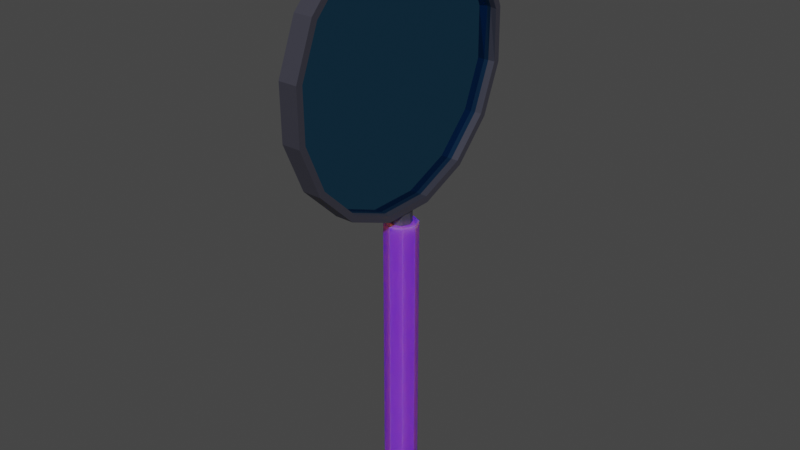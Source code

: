 # Source: magnifying_glass.blend  (saved by Blender 3.5.10; exported with 4.5.12 LTS)
import bpy
from mathutils import Matrix  # noqa: F401  (used for matrix-valued properties, if any)

bpy.ops.wm.read_factory_settings(use_empty=True)
scene = bpy.context.scene
scene.name = 'Scene'

# ---- collections
col_collection = bpy.data.collections.new('Collection'); scene.collection.children.link(col_collection)

# ---- materials (node trees are filled in below, after node groups)
mat_handle = bpy.data.materials.new('Handle')
mat_handle.use_transparent_shadow = False
mat_metal = bpy.data.materials.new('Metal')
mat_metal.use_transparent_shadow = False
mat_glass = bpy.data.materials.new('Glass')
mat_glass.surface_render_method = 'BLENDED'
mat_glass.blend_method = 'BLEND'
mat_glass.use_sss_translucency = True
mat_glass.use_thickness_from_shadow = True
mat_glass.diffuse_color = (0.0, 0.3944, 0.8, 1.0)

# ---- material node trees
mat_handle.use_nodes = True; mat_handle.node_tree.nodes.clear()
_N = mat_handle.node_tree.nodes; _L = mat_handle.node_tree.links
n0 = _N.new('ShaderNodeBsdfPrincipled'); n0.name = 'Principled BSDF'; n0.location = (10, 300)
n0.distribution = 'GGX'
n0.subsurface_method = 'RANDOM_WALK_SKIN'
n0.inputs[0].default_value = (0.2061, 0.0284, 0.8, 1.0)
n0.inputs[1].default_value = 0.1699
n0.inputs[3].default_value = 1.45
n0.inputs[8].default_value = 1.0
n0.inputs[10].default_value = 0.183
n0.inputs[27].default_value = (0.0, 0.0, 0.0, 1.0)
n0.inputs[28].default_value = 1.0
n1 = _N.new('ShaderNodeOutputMaterial'); n1.name = 'Material Output'; n1.location = (300, 300)
_L.new(n0.outputs[0], n1.inputs[0])
n1.is_active_output = True
mat_metal.use_nodes = True; mat_metal.node_tree.nodes.clear()
_N = mat_metal.node_tree.nodes; _L = mat_metal.node_tree.links
n0 = _N.new('ShaderNodeBsdfPrincipled'); n0.name = 'Principled BSDF'; n0.location = (10, 300)
n0.distribution = 'GGX'
n0.subsurface_method = 'RANDOM_WALK_SKIN'
n0.inputs[0].default_value = (0.174, 0.1734, 0.2298, 1.0)
n0.inputs[1].default_value = 0.902
n0.inputs[3].default_value = 1.45
n0.inputs[11].default_value = 1.01
n0.inputs[13].default_value = 0.0
n0.inputs[27].default_value = (0.0, 0.0, 0.0, 1.0)
n0.inputs[28].default_value = 1.0
n1 = _N.new('ShaderNodeOutputMaterial'); n1.name = 'Material Output'; n1.location = (300, 300)
_L.new(n0.outputs[0], n1.inputs[0])
n1.is_active_output = True
mat_glass.use_nodes = True; mat_glass.node_tree.nodes.clear()
_N = mat_glass.node_tree.nodes; _L = mat_glass.node_tree.links
n0 = _N.new('ShaderNodeOutputMaterial'); n0.name = 'Material Output'; n0.location = (300, 300)
n0.target = 'CYCLES'
n1 = _N.new('ShaderNodeBsdfTransparent'); n1.name = 'Transparent BSDF'; n1.location = (10, 300)
n1.inputs[0].default_value = (0.2952, 0.6046, 0.8, 1.0)
n2 = _N.new('ShaderNodeOutputMaterial'); n2.name = 'Material Output.001'; n2.location = (0, 0)
n2.target = 'EEVEE'
n3 = _N.new('ShaderNodeMixShader'); n3.name = 'Mix Shader'; n3.location = (0, 0)
n3.label = 'Disable Shadow'
n3.hide = True
n4 = _N.new('ShaderNodeLightPath'); n4.name = 'Light Path'; n4.location = (0, 0)
n4.hide = True
n5 = _N.new('ShaderNodeBsdfTransparent'); n5.name = 'Transparent BSDF.001'; n5.location = (0, 0)
n5.hide = True
_L.new(n1.outputs[0], n0.inputs[0])
_L.new(n1.outputs[0], n3.inputs[1])
_L.new(n3.outputs[0], n2.inputs[0])
_L.new(n4.outputs[1], n3.inputs[0])
_L.new(n5.outputs[0], n3.inputs[2])
n0.is_active_output = True

# ---- world
world_world = bpy.data.worlds.new('World'); scene.world = world_world
world_world.use_nodes = True; world_world.node_tree.nodes.clear()
_N = world_world.node_tree.nodes; _L = world_world.node_tree.links
n0 = _N.new('ShaderNodeOutputWorld'); n0.name = 'World Output'; n0.location = (300, 300)
n1 = _N.new('ShaderNodeBackground'); n1.name = 'Background'; n1.location = (10, 300)
n1.inputs[0].default_value = (0.05088, 0.05088, 0.05088, 1.0)
_L.new(n1.outputs[0], n0.inputs[0])
n0.is_active_output = True
world_world.color = (0.05088, 0.05088, 0.05088)
world_world.use_sun_shadow = False
world_world.sun_shadow_jitter_overblur = 0.0

# ---- meshes
me_cylinder = bpy.data.meshes.new('Cylinder')
me_cylinder.from_pydata([(0.0, 0.15, -1.05), (0.0, 0.15, 1.05), (0.1061, 0.1061, -1.05), (0.1061, 0.1061, 1.05), (0.15, 0.0, -1.05), (0.15, 0.0, 1.05), (0.1061, -0.1061, -1.05), (0.1061, -0.1061, 1.05), (0.0, -0.15, -1.05), (0.0, -0.15, 1.05), (-0.1061, -0.1061, -1.05), (-0.1061, -0.1061, 1.05), (-0.15, 0.0, -1.05), (-0.15, 0.0, 1.05), (-0.1061, 0.1061, -1.05), (-0.1061, 0.1061, 1.05), (3.407e-10, 0.09513, 1.05), (0.06727, 0.06727, 1.05), (0.09513, 0.0, 1.05), (0.06727, -0.06727, 1.05), (3.407e-10, -0.09513, 1.05), (-0.06727, -0.06727, 1.05), (-0.09513, 0.0, 1.05), (-0.06727, 0.06727, 1.05), (3.407e-10, 0.09513, 1.131), (0.06727, 0.06727, 1.131), (0.09513, 0.0, 1.131), (0.06727, -0.06727, 1.131), (3.407e-10, -0.09513, 1.131), (-0.06727, -0.06727, 1.131), (-0.09513, 0.0, 1.131), (-0.06727, 0.06727, 1.131), (-0.08709, 1.191, 1.935), (-0.08709, 1.185, 2.325), (-0.08709, 0.9959, 2.684), (-0.08709, 0.653, 2.956), (-0.08709, 0.2083, 3.101), (-0.08709, -0.2704, 3.096), (-0.08709, -0.7104, 2.942), (-0.08709, -1.045, 2.662), (-0.08709, -1.222, 2.3), (-0.08709, -1.216, 1.91), (-0.08709, -1.027, 1.551), (-0.08709, -0.684, 1.279), (-0.08709, -0.2394, 1.134), (-0.08709, 0.2394, 1.139), (-0.08709, 0.6793, 1.293), (-0.08709, 1.013, 1.573), (-0.08709, 1.191, 1.935), (-0.08709, 1.185, 2.325), (-0.08709, 0.9959, 2.684), (-0.08709, 0.653, 2.956), (-0.08709, 0.2083, 3.101), (-0.08709, -0.2704, 3.096), (-0.08709, -0.7104, 2.942), (-0.08709, -1.045, 2.662), (-0.08709, -1.222, 2.3), (-0.08709, -1.216, 1.91), (-0.08709, -1.027, 1.551), (-0.08709, -0.684, 1.279), (-0.08709, -0.2394, 1.134), (-0.08709, 0.2394, 1.139), (-0.08709, 0.6793, 1.293), (-0.08709, 1.013, 1.573), (0.08267, 1.191, 1.935), (0.08267, 1.185, 2.325), (0.08267, 0.9959, 2.684), (0.08267, 0.653, 2.956), (0.08267, 0.2083, 3.101), (0.08267, -0.2704, 3.096), (0.08267, -0.7104, 2.942), (0.08267, -1.045, 2.662), (0.08267, -1.222, 2.3), (0.08267, -1.216, 1.91), (0.08267, -1.027, 1.551), (0.08267, -0.684, 1.279), (0.08267, -0.2394, 1.134), (0.08267, 0.2394, 1.139), (0.08267, 0.6793, 1.293), (0.08267, 1.013, 1.573), (-0.02342, -0.9974, 1.568), (-0.02101, -0.2283, 1.183), (-0.02342, -0.263, 3.067), (-0.02612, 0.645, 1.334), (-0.02342, -1.014, 2.646), (-0.02541, 0.9633, 1.599), (-0.02342, 1.15, 2.319), (-0.08709, 1.125, 2.315), (-0.08709, 1.131, 1.944), (-0.08709, 0.9458, 2.656), (-0.08709, 0.6199, 2.915), (-0.08709, 0.1972, 3.052), (-0.08709, -0.2578, 3.047), (-0.08709, -0.676, 2.901), (-0.08709, -0.9936, 2.635), (-0.08709, -1.162, 2.291), (-0.08709, -1.156, 1.92), (-0.08709, -0.9769, 1.579), (-0.08709, -0.651, 1.32), (-0.08709, -0.2283, 1.183), (-0.08709, 0.2268, 1.188), (-0.08709, 0.6449, 1.334), (-0.08709, 0.9626, 1.6), (0.08267, 1.125, 2.315), (0.08267, 1.131, 1.944), (0.08267, 0.9458, 2.656), (0.08267, 0.6199, 2.915), (0.08267, 0.1972, 3.052), (0.08267, -0.2578, 3.047), (0.08267, -0.676, 2.901), (0.08267, -0.9936, 2.635), (0.08267, -1.162, 2.291), (0.08267, -1.156, 1.92), (0.08267, -0.9769, 1.579), (0.08267, -0.651, 1.32), (0.08267, -0.2283, 1.183), (0.08267, 0.2268, 1.188), (0.08267, 0.6449, 1.334), (0.08267, 0.9626, 1.6), (-0.02342, -0.651, 1.32), (-0.02342, 0.6199, 2.915), (-0.02342, 0.1972, 3.052), (-0.02342, 0.2268, 1.188), (-0.02342, -0.676, 2.901), (-0.02342, -1.162, 2.291), (-0.02342, 1.131, 1.944), (-0.02342, -1.156, 1.92), (-0.02342, 0.9458, 2.656), (0.01902, 0.6199, 2.915), (0.01902, 1.131, 1.944), (0.01902, -0.651, 1.32), (0.01902, 0.1972, 3.052), (0.01902, 0.2268, 1.188), (0.01902, -0.676, 2.901), (0.01902, -1.162, 2.291), (0.01902, -1.156, 1.92), (0.01902, 0.9458, 2.656), (0.01902, -0.9871, 1.574), (0.02023, -0.2283, 1.183), (0.01902, -0.2604, 3.057), (0.01767, 0.645, 1.334), (0.01902, -1.004, 2.641), (0.01803, 0.963, 1.6), (0.01902, 1.138, 2.317)], [], [(0, 1, 3, 2), (2, 3, 5, 4), (4, 5, 7, 6), (6, 7, 9, 8), (8, 9, 11, 10), (10, 11, 13, 12), (9, 7, 19, 20), (12, 13, 15, 14), (14, 15, 1, 0), (0, 2, 4, 6, 8, 10, 12, 14), (16, 23, 31, 24), (15, 13, 22, 23), (5, 3, 17, 18), (11, 9, 20, 21), (1, 15, 23, 16), (3, 1, 16, 17), (7, 5, 18, 19), (13, 11, 21, 22), (25, 24, 31, 30, 29, 28, 27, 26), (22, 21, 29, 30), (20, 19, 27, 28), (18, 17, 25, 26), (23, 22, 30, 31), (21, 20, 28, 29), (19, 18, 26, 27), (17, 16, 24, 25), (44, 43, 59, 60), (37, 36, 52, 53), (45, 44, 60, 61), (38, 37, 53, 54), (46, 45, 61, 62), (39, 38, 54, 55), (47, 46, 62, 63), (40, 39, 55, 56), (33, 32, 48, 49), (32, 47, 63, 48), (41, 40, 56, 57), (34, 33, 49, 50), (42, 41, 57, 58), (35, 34, 50, 51), (43, 42, 58, 59), (36, 35, 51, 52), (70, 71, 110, 109), (60, 59, 98, 99), (69, 70, 109, 108), (59, 58, 97, 98), (68, 69, 108, 107), (58, 57, 96, 97), (67, 68, 107, 106), (57, 56, 95, 96), (66, 67, 106, 105), (56, 55, 94, 95), (79, 64, 104, 118), (65, 66, 105, 103), (55, 54, 93, 94), (78, 79, 118, 117), (64, 65, 103, 104), (54, 53, 92, 93), (77, 78, 117, 116), (53, 52, 91, 92), (76, 77, 116, 115), (52, 51, 90, 91), (75, 76, 115, 114), (51, 50, 89, 90), (74, 75, 114, 113), (48, 63, 102, 88), (50, 49, 87, 89), (73, 74, 113, 112), (63, 62, 101, 102), (49, 48, 88, 87), (72, 73, 112, 111), (62, 61, 100, 101), (71, 72, 111, 110), (61, 60, 99, 100), (120, 127, 86, 125, 85, 83, 122, 81, 119, 80, 126, 124, 84, 123, 82, 121), (130, 137, 113, 114), (131, 128, 106, 107), (138, 130, 114, 115), (139, 131, 107, 108), (132, 138, 115, 116), (133, 139, 108, 109), (140, 132, 116, 117), (141, 133, 109, 110), (142, 140, 117, 118), (134, 141, 110, 111), (143, 129, 104, 103), (129, 142, 118, 104), (135, 134, 111, 112), (136, 143, 103, 105), (137, 135, 112, 113), (128, 136, 105, 106), (90, 89, 127, 120), (97, 96, 126, 80), (89, 87, 86, 127), (96, 95, 124, 126), (88, 102, 85, 125), (87, 88, 125, 86), (95, 94, 84, 124), (102, 101, 83, 85), (94, 93, 123, 84), (101, 100, 122, 83), (93, 92, 82, 123), (100, 99, 81, 122), (92, 91, 121, 82), (99, 98, 119, 81), (91, 90, 120, 121), (98, 97, 80, 119), (59, 75, 74, 58), (73, 57, 58, 74), (56, 57, 73, 72), (71, 55, 56, 72), (54, 55, 71, 70), (69, 53, 54, 70), (52, 53, 69, 68), (52, 68, 67, 51), (51, 67, 66, 50), (49, 50, 66, 65), (64, 48, 49, 65), (48, 64, 79, 63), (62, 63, 79, 78), (62, 78, 77, 61), (60, 61, 77, 76), (60, 76, 75, 59), (120, 128, 136, 127), (80, 137, 135, 126), (127, 136, 143, 86), (126, 135, 134, 124), (125, 129, 142, 85), (86, 143, 129, 125), (124, 134, 141, 84), (85, 142, 140, 83), (84, 141, 133, 123), (83, 140, 132, 122), (123, 133, 139, 82), (122, 132, 138, 81), (82, 139, 131, 121), (81, 138, 130, 119), (121, 131, 128, 120), (119, 130, 137, 80), (128, 131, 139, 133, 141, 134, 135, 137, 130, 138, 132, 140, 142, 129, 143, 136)])
me_cylinder.polygons.foreach_set('material_index', [0, 0, 0, 0, 0, 0, 0, 0, 0, 0, 1, 0, 0, 0, 0, 0, 0, 0, 1, 1, 1, 1, 1, 1, 1, 1, 0, 0, 0, 0, 0, 0, 0, 0, 0, 0, 0, 0, 0, 0, 0, 0, 1, 1, 1, 1, 1, 1, 1, 1, 1, 1, 1, 1, 1, 1, 1, 1, 1, 1, 1, 1, 1, 1, 1, 1, 1, 1, 1, 1, 1, 1, 1, 1, 2, 1, 1, 1, 1, 1, 1, 1, 1, 1, 1, 1, 1, 1, 1, 1, 1, 1, 1, 1, 1, 1, 1, 1, 1, 1, 1, 1, 1, 1, 1, 1, 1, 1, 1, 1, 1, 1, 1, 1, 1, 1, 1, 1, 1, 1, 1, 1, 1, 1, 1, 1, 1, 1, 1, 1, 1, 1, 1, 1, 1, 1, 1, 1, 1, 2])
_uv = me_cylinder.uv_layers.new(name='UVMap')
_uv.uv.foreach_set('vector', [0.8009, 0.4174, 0.8009, 0.0001013, 0.8219, 0.0, 0.8219, 0.4173, 0.8641, 0.4174, 0.8641, 0.8347, 0.843, 0.8347, 0.843, 0.4174, 0.843, 0.4174, 0.843, 0.8347, 0.8219, 0.8347, 0.8219, 0.4174, 0.7797, 0.8349, 0.7797, 0.4175, 0.8008, 0.4174, 0.8008, 0.8348, 0.8008, 0.8348, 0.8008, 0.4174, 0.8219, 0.4175, 0.8219, 0.8349, 0.8641, 7.108e-08, 0.8641, 0.4174, 0.843, 0.4174, 0.843, 0.0, 0.7677, 0.8515, 0.7836, 0.8352, 0.7877, 0.8452, 0.7776, 0.8555, 0.843, 0.0, 0.843, 0.4174, 0.8219, 0.4174, 0.8219, 7.108e-08, 0.7797, 0.4173, 0.7797, 3.08e-06, 0.8009, 0.0001013, 0.8009, 0.4174, 0.877, 0.8737, 0.8608, 0.8898, 0.838, 0.8898, 0.8219, 0.8737, 0.8219, 0.8509, 0.838, 0.8347, 0.8608, 0.8347, 0.877, 0.8509, 0.7465, 0.4922, 0.7466, 0.4788, 0.7626, 0.4788, 0.7626, 0.4922, 0.806, 0.8898, 0.7836, 0.8901, 0.7877, 0.88, 0.8019, 0.8798, 0.806, 0.8349, 0.8219, 0.8508, 0.812, 0.8551, 0.8019, 0.845, 0.7677, 0.8742, 0.7677, 0.8515, 0.7776, 0.8555, 0.7776, 0.8699, 0.8219, 0.8735, 0.806, 0.8898, 0.8019, 0.8798, 0.812, 0.8695, 0.8219, 0.8508, 0.8219, 0.8735, 0.812, 0.8695, 0.812, 0.8551, 0.7836, 0.8352, 0.806, 0.8349, 0.8019, 0.845, 0.7877, 0.8452, 0.7836, 0.8901, 0.7677, 0.8742, 0.7776, 0.8699, 0.7877, 0.88, 0.9113, 0.8448, 0.9113, 0.8592, 0.9013, 0.8696, 0.887, 0.8698, 0.877, 0.8597, 0.877, 0.8453, 0.887, 0.8349, 0.9013, 0.8347, 0.7626, 0.5456, 0.7626, 0.559, 0.7465, 0.559, 0.7465, 0.5456, 0.7626, 0.5189, 0.7626, 0.5323, 0.7466, 0.5323, 0.7465, 0.5189, 0.7626, 0.5724, 0.7626, 0.5857, 0.7465, 0.5857, 0.7465, 0.5724, 0.7626, 0.5323, 0.7626, 0.5456, 0.7465, 0.5456, 0.7465, 0.5323, 0.7626, 0.5055, 0.7626, 0.5189, 0.7465, 0.5189, 0.7466, 0.5055, 0.7626, 0.559, 0.7626, 0.5724, 0.7465, 0.5724, 0.7465, 0.559, 0.7466, 0.5055, 0.7465, 0.4922, 0.7626, 0.4922, 0.7626, 0.5055, 0.3899, 0.4788, 0.3899, 0.4788, 0.3899, 0.4788, 0.3899, 0.4788, 0.3899, 0.4788, 0.3899, 0.4788, 0.3899, 0.4788, 0.3899, 0.4788, 0.3899, 0.4788, 0.3899, 0.4788, 0.3899, 0.4788, 0.3899, 0.4788, 0.3899, 0.4788, 0.3899, 0.4788, 0.3899, 0.4788, 0.3899, 0.4788, 0.3899, 0.4788, 0.3899, 0.4788, 0.3899, 0.4788, 0.3899, 0.4788, 0.3899, 0.4788, 0.3899, 0.4788, 0.3899, 0.4788, 0.3899, 0.4788, 0.3899, 0.4788, 0.3899, 0.4788, 0.3899, 0.4788, 0.3899, 0.4788, 0.3899, 0.4788, 0.3899, 0.4788, 0.3899, 0.4788, 0.3899, 0.4788, 0.3899, 0.4788, 0.3899, 0.4788, 0.3899, 0.4788, 0.3899, 0.4788, 0.3899, 0.4788, 0.3899, 0.4788, 0.3899, 0.4788, 0.3899, 0.4788, 0.3899, 0.4788, 0.3899, 0.4788, 0.3899, 0.4788, 0.3899, 0.4788, 0.3899, 0.4788, 0.3899, 0.4788, 0.3899, 0.4788, 0.3899, 0.4788, 0.3899, 0.4788, 0.3899, 0.4788, 0.3899, 0.4788, 0.3899, 0.4788, 0.3899, 0.4788, 0.3899, 0.4788, 0.3899, 0.4788, 0.3899, 0.4788, 0.3899, 0.4788, 0.3899, 0.4788, 0.3899, 0.4788, 0.3899, 0.4788, 0.3899, 0.4788, 0.3899, 0.4788, 0.3899, 0.4788, 0.3899, 0.4788, 0.3602, 0.3758, 0.3054, 0.4428, 0.2999, 0.4327, 0.352, 0.369, 0.3899, 0.1929, 0.4195, 0.1048, 0.4277, 0.1114, 0.3995, 0.1952, 0.3899, 0.288, 0.3602, 0.3758, 0.352, 0.369, 0.3802, 0.2856, 0.4195, 0.1048, 0.4744, 0.03721, 0.4798, 0.04721, 0.4277, 0.1114, 0.3899, 0.1929, 0.3899, 0.288, 0.3802, 0.2856, 0.3802, 0.1952, 0.4744, 0.03721, 0.546, 0.0004123, 0.5479, 0.01223, 0.4798, 0.04721, 0.3602, 0.1048, 0.3899, 0.1929, 0.3802, 0.1952, 0.352, 0.1114, 0.546, 0.0004123, 0.6236, 0.0, 0.6217, 0.01184, 0.5479, 0.01223, 0.3054, 0.03721, 0.3602, 0.1048, 0.352, 0.1114, 0.2999, 0.04721, 0.6236, 0.0, 0.6952, 0.03603, 0.6898, 0.04609, 0.6217, 0.01184, 0.08451, 0.03603, 0.1562, 0.0, 0.1581, 0.01184, 0.08997, 0.04609, 0.2337, 0.0004123, 0.3054, 0.03721, 0.2999, 0.04721, 0.2318, 0.01223, 0.6952, 0.03603, 0.7501, 0.103, 0.7419, 0.1098, 0.6898, 0.04609, 0.02968, 0.103, 0.08451, 0.03603, 0.08997, 0.04609, 0.03785, 0.1098, 0.1562, 0.0, 0.2337, 0.0004123, 0.2318, 0.01223, 0.1581, 0.01184, 0.7501, 0.103, 0.7797, 0.1908, 0.7701, 0.1932, 0.7419, 0.1098, 0.0, 0.1908, 0.02968, 0.103, 0.03785, 0.1098, 0.009641, 0.1932, 0.7797, 0.1908, 0.7797, 0.2859, 0.7701, 0.2836, 0.7701, 0.1932, 4.739e-08, 0.2859, 0.0, 0.1908, 0.009641, 0.1932, 0.009641, 0.2836, 0.7797, 0.2859, 0.7501, 0.374, 0.7419, 0.3673, 0.7701, 0.2836, 0.02968, 0.374, 4.739e-08, 0.2859, 0.009641, 0.2836, 0.03785, 0.3673, 0.7501, 0.374, 0.6952, 0.4416, 0.6898, 0.4316, 0.7419, 0.3673, 0.08451, 0.4416, 0.02968, 0.374, 0.03785, 0.3673, 0.08997, 0.4316, 0.546, 0.4788, 0.4744, 0.4428, 0.4798, 0.4327, 0.5479, 0.4669, 0.6952, 0.4416, 0.6236, 0.4784, 0.6217, 0.4666, 0.6898, 0.4316, 0.1562, 0.4784, 0.08451, 0.4416, 0.08997, 0.4316, 0.1581, 0.4666, 0.4744, 0.4428, 0.4195, 0.3758, 0.4277, 0.369, 0.4798, 0.4327, 0.6236, 0.4784, 0.546, 0.4788, 0.5479, 0.4669, 0.6217, 0.4666, 0.2337, 0.4788, 0.1562, 0.4784, 0.1581, 0.4666, 0.2318, 0.4669, 0.4195, 0.3758, 0.3899, 0.288, 0.3995, 0.2856, 0.4277, 0.369, 0.3054, 0.4428, 0.2337, 0.4788, 0.2318, 0.4669, 0.2999, 0.4327, 0.3899, 0.288, 0.3899, 0.1929, 0.3995, 0.1952, 0.3995, 0.2856, 0.3495, 0.8288, 0.3002, 0.8952, 0.2347, 0.9379, 0.16, 0.9366, 0.09045, 0.9055, 0.03569, 0.844, 0.003927, 0.7619, 0.0, 0.6715, 0.02461, 0.5867, 0.07151, 0.5162, 0.1404, 0.4824, 0.2141, 0.4788, 0.2856, 0.5059, 0.3384, 0.5714, 0.3741, 0.6524, 0.3741, 0.7439, 0.911, 0.3255, 0.911, 0.3813, 0.8983, 0.3791, 0.8983, 0.3255, 0.9189, 0.5536, 0.9191, 0.4698, 0.9317, 0.4698, 0.9315, 0.5536, 0.9108, 0.2484, 0.911, 0.3255, 0.8983, 0.3255, 0.8983, 0.2484, 0.9189, 0.6445, 0.9189, 0.5536, 0.9315, 0.5536, 0.9315, 0.644, 0.911, 0.1595, 0.9108, 0.2484, 0.8983, 0.2484, 0.8983, 0.1595, 0.9191, 0.7274, 0.9189, 0.6445, 0.9315, 0.644, 0.9317, 0.7274, 0.9113, 0.07231, 0.911, 0.1595, 0.8983, 0.1595, 0.8983, 0.07231, 0.9194, 0.7931, 0.9191, 0.7274, 0.9317, 0.7274, 0.9321, 0.791, 0.9112, 6.878e-05, 0.9113, 0.07231, 0.8983, 0.07231, 0.8983, 0.0001376, 0.945, 0.1441, 0.9448, 0.2133, 0.9321, 0.2122, 0.9323, 0.1441, 0.9789, 0.6941, 0.9789, 0.7682, 0.9663, 0.7682, 0.9663, 0.6945, 0.9789, 0.7682, 0.9789, 0.8364, 0.966, 0.8363, 0.9663, 0.7682, 0.945, 0.07036, 0.945, 0.1441, 0.9323, 0.1441, 0.9323, 0.07036, 0.9787, 0.6264, 0.9789, 0.6941, 0.9663, 0.6945, 0.966, 0.6264, 0.9448, 0.001115, 0.945, 0.07036, 0.9323, 0.07036, 0.9321, 0.002229, 0.9191, 0.4698, 0.9194, 0.4055, 0.9321, 0.4055, 0.9317, 0.4698, 0.898, 0.4698, 0.8983, 0.4055, 0.911, 0.4055, 0.9106, 0.4698, 0.9658, 0.00223, 0.966, 0.07036, 0.9534, 0.07036, 0.9532, 0.0, 0.9998, 0.6264, 1.0, 0.6945, 0.9874, 0.6937, 0.9871, 0.6264, 0.966, 0.07036, 0.966, 0.1441, 0.9534, 0.1441, 0.9534, 0.07036, 1.0, 0.7682, 0.9998, 0.8363, 0.9875, 0.8364, 0.9873, 0.7682, 1.0, 0.6945, 1.0, 0.7682, 0.9873, 0.7682, 0.9874, 0.6937, 0.966, 0.1441, 0.9658, 0.2122, 0.9532, 0.2144, 0.9534, 0.1441, 0.9321, 0.000137, 0.9321, 0.07231, 0.92, 0.0723, 0.9198, 0.0, 0.8983, 0.791, 0.898, 0.7274, 0.9106, 0.7274, 0.911, 0.7952, 0.9321, 0.07231, 0.9321, 0.1595, 0.9194, 0.1595, 0.92, 0.0723, 0.898, 0.7274, 0.8978, 0.644, 0.9104, 0.645, 0.9106, 0.7274, 0.9321, 0.1595, 0.9321, 0.2484, 0.919, 0.2484, 0.9194, 0.1595, 0.8978, 0.644, 0.8978, 0.5536, 0.9105, 0.5536, 0.9104, 0.645, 0.9321, 0.2484, 0.9321, 0.3255, 0.9194, 0.3255, 0.919, 0.2484, 0.8978, 0.5536, 0.898, 0.4698, 0.9106, 0.4698, 0.9105, 0.5536, 0.9321, 0.3255, 0.9321, 0.3791, 0.9194, 0.3835, 0.9194, 0.3255, 0.898, 0.06764, 0.8643, 0.06764, 0.8646, 0.0, 0.8983, 2.369e-07, 0.9321, 0.5548, 0.9658, 0.5548, 0.966, 0.6264, 0.9323, 0.6264, 0.9658, 0.4772, 0.9658, 0.5548, 0.9321, 0.5548, 0.9321, 0.4772, 0.9323, 0.4055, 0.966, 0.4055, 0.9658, 0.4772, 0.9321, 0.4772, 0.8978, 0.7283, 0.8978, 0.8042, 0.8641, 0.8042, 0.8641, 0.7283, 0.8641, 0.6365, 0.8978, 0.6365, 0.8978, 0.7283, 0.8641, 0.7283, 0.8978, 0.543, 0.8978, 0.6365, 0.8641, 0.6365, 0.8641, 0.543, 0.8978, 0.543, 0.8641, 0.543, 0.8641, 0.4619, 0.8978, 0.4619, 0.8978, 0.4619, 0.8641, 0.4619, 0.8641, 0.4055, 0.8978, 0.4055, 0.9658, 0.7756, 0.966, 0.8472, 0.9323, 0.8472, 0.9321, 0.7756, 0.9321, 0.698, 0.9658, 0.698, 0.9658, 0.7756, 0.9321, 0.7756, 0.9658, 0.698, 0.9321, 0.698, 0.9323, 0.6264, 0.966, 0.6264, 0.898, 0.3386, 0.8983, 0.4055, 0.8646, 0.4055, 0.8643, 0.3386, 0.898, 0.3386, 0.8643, 0.3386, 0.8641, 0.2509, 0.8978, 0.2509, 0.8978, 0.1557, 0.8978, 0.2509, 0.8641, 0.2509, 0.8641, 0.1557, 0.8978, 0.1557, 0.8641, 0.1557, 0.8643, 0.06764, 0.898, 0.06764, 0.9106, 0.4698, 0.9191, 0.4698, 0.9194, 0.4055, 0.911, 0.4055, 0.9532, 0.0, 0.9448, 0.001115, 0.945, 0.07036, 0.9534, 0.07036, 0.9871, 0.6264, 0.9787, 0.6264, 0.9789, 0.6941, 0.9874, 0.6937, 0.9534, 0.07036, 0.945, 0.07036, 0.945, 0.1441, 0.9534, 0.1441, 0.9873, 0.7682, 0.9789, 0.7682, 0.9789, 0.8364, 0.9875, 0.8364, 0.9874, 0.6937, 0.9789, 0.6941, 0.9789, 0.7682, 0.9873, 0.7682, 0.9534, 0.1441, 0.945, 0.1441, 0.9448, 0.2133, 0.9532, 0.2144, 0.9198, 0.0, 0.9112, 6.878e-05, 0.9113, 0.07231, 0.92, 0.0723, 0.911, 0.7952, 0.9194, 0.7931, 0.9191, 0.7274, 0.9106, 0.7274, 0.92, 0.0723, 0.9113, 0.07231, 0.911, 0.1595, 0.9194, 0.1595, 0.9106, 0.7274, 0.9191, 0.7274, 0.9189, 0.6445, 0.9104, 0.645, 0.9194, 0.1595, 0.911, 0.1595, 0.9108, 0.2484, 0.919, 0.2484, 0.9104, 0.645, 0.9189, 0.6445, 0.9189, 0.5536, 0.9105, 0.5536, 0.919, 0.2484, 0.9108, 0.2484, 0.911, 0.3255, 0.9194, 0.3255, 0.9105, 0.5536, 0.9189, 0.5536, 0.9191, 0.4698, 0.9106, 0.4698, 0.9194, 0.3255, 0.911, 0.3255, 0.911, 0.3813, 0.9194, 0.3835, 0.7201, 0.8316, 0.7465, 0.7473, 0.7465, 0.6563, 0.7145, 0.5741, 0.6621, 0.5095, 0.5922, 0.4788, 0.5185, 0.4808, 0.45, 0.5152, 0.4005, 0.5826, 0.3741, 0.6669, 0.3761, 0.7573, 0.4061, 0.8401, 0.4595, 0.9027, 0.5284, 0.9354, 0.6025, 0.9358, 0.6694, 0.897])
me_cylinder.materials.append(mat_handle)
me_cylinder.materials.append(mat_metal)
me_cylinder.materials.append(mat_glass)
me_cylinder.update()

# ---- objects
ob_cylinder = bpy.data.objects.new('Cylinder', me_cylinder)

# ---- transforms, parenting, visibility, modifiers, constraints
ob_cylinder.location = (-2.353e-16, -0.0971, -1.074)
ob_cylinder.scale = (0.8149, 0.8149, 1.0)
_vg = ob_cylinder.vertex_groups.new(name='Glass')
_vg = ob_cylinder.vertex_groups.new(name='Metal')
_vg = ob_cylinder.vertex_groups.new(name='Handle')

# ---- collection membership
col_collection.objects.link(ob_cylinder)

# ---- scene / render settings (as saved in the file)
scene.frame_start = 1; scene.frame_end = 250; scene.frame_set(0)
scene.render.engine = 'BLENDER_EEVEE_NEXT'
scene.cycles.sampling_pattern = 'TABULATED_SOBOL'
scene.view_settings.view_transform = 'Filmic'
bpy.context.view_layer.update()

# ---- added for rendering (the .blend has no active camera and no usable light): camera, sun
cam_auto = bpy.data.cameras.new('AutoCamera')
cam_auto.lens = 50.0
cam_auto.sensor_width = 36.0
cam_auto.clip_end = 1000.0
ob_auto_camera = bpy.data.objects.new('AutoCamera', cam_auto)
scene.collection.objects.link(ob_auto_camera)
ob_auto_camera.location = (4.25561, -5.2165, 3.3556)
ob_auto_camera.rotation_euler = (1.09748, -7.21219e-08, 0.694738)
scene.camera = ob_auto_camera
light_auto_sun = bpy.data.lights.new('AutoSun', 'SUN')
light_auto_sun.energy = 3.0
light_auto_sun.angle = 0.0523599
ob_auto_sun = bpy.data.objects.new('AutoSun', light_auto_sun)
scene.collection.objects.link(ob_auto_sun)
ob_auto_sun.rotation_euler = (0.872665, 0.174533, 0.523599)
bpy.context.view_layer.update()
